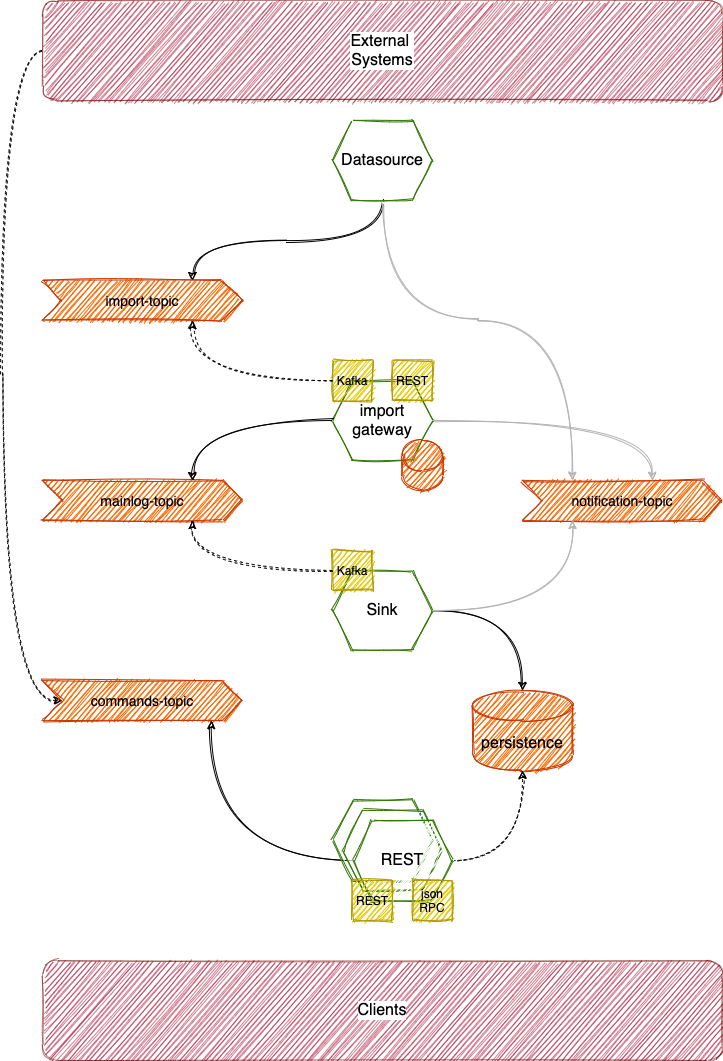

The diagram above was exported from draw.io. Its source (the exported page's mxGraphModel, read from the mxfile embedded in the PNG):
<mxGraphModel dx="898" dy="627" grid="1" gridSize="10" guides="1" tooltips="1" connect="1" arrows="1" fold="1" page="1" pageScale="1" pageWidth="850" pageHeight="1100" background="#ffffff" math="0" shadow="0">
  <root>
    <mxCell id="0" />
    <mxCell id="1" parent="0" />
    <mxCell id="17" value="&lt;font color=&quot;#000000&quot; style=&quot;font-size: 16px&quot;&gt;persistence&lt;/font&gt;" style="shape=cylinder3;whiteSpace=wrap;html=1;boundedLbl=1;backgroundOutline=1;size=15;rounded=0;glass=0;fillColor=#fa6800;fontColor=#ffffff;strokeColor=#C73500;sketch=1;" parent="1" vertex="1">
      <mxGeometry x="510" y="710" width="100" height="80" as="geometry" />
    </mxCell>
    <mxCell id="18" value="" style="group;sketch=1;" parent="1" vertex="1" connectable="0">
      <mxGeometry x="360" y="380" width="120" height="130" as="geometry" />
    </mxCell>
    <mxCell id="12" value="&lt;font color=&quot;#000000&quot; style=&quot;font-size: 16px&quot;&gt;import&lt;br&gt;gateway&lt;br&gt;&lt;/font&gt;" style="shape=hexagon;perimeter=hexagonPerimeter2;whiteSpace=wrap;html=1;fixedSize=1;strokeColor=#2D7600;fontColor=#ffffff;fillColor=#FFFFFF;sketch=1;" parent="18" vertex="1">
      <mxGeometry x="10" y="20" width="100" height="80" as="geometry" />
    </mxCell>
    <mxCell id="13" value="&lt;font style=&quot;font-size: 12px&quot;&gt;REST&lt;/font&gt;" style="rounded=0;whiteSpace=wrap;html=1;fillColor=#e3c800;strokeColor=#B09500;fontStyle=0;glass=0;fontColor=#000000;sketch=1;" parent="18" vertex="1">
      <mxGeometry x="70" width="40" height="40" as="geometry" />
    </mxCell>
    <mxCell id="14" value="&lt;font style=&quot;font-size: 12px&quot;&gt;Kafka&lt;/font&gt;" style="rounded=0;whiteSpace=wrap;html=1;fillColor=#e3c800;strokeColor=#B09500;fontStyle=0;glass=0;fontColor=#000000;sketch=1;" parent="18" vertex="1">
      <mxGeometry x="10" width="40" height="40" as="geometry" />
    </mxCell>
    <mxCell id="167" value="" style="shape=cylinder3;whiteSpace=wrap;html=1;boundedLbl=1;backgroundOutline=1;size=15;rounded=0;glass=0;fillColor=#fa6800;fontColor=#ffffff;strokeColor=#C73500;sketch=1;" vertex="1" parent="18">
      <mxGeometry x="80" y="80" width="40" height="50" as="geometry" />
    </mxCell>
    <mxCell id="20" value="mainlog-topic" style="shape=step;perimeter=stepPerimeter;whiteSpace=wrap;html=1;fixedSize=1;rounded=0;glass=0;fillColor=#fa6800;strokeColor=#C73500;fontSize=14;fontColor=#000000;sketch=1;" parent="1" vertex="1">
      <mxGeometry x="80" y="500" width="200" height="40" as="geometry" />
    </mxCell>
    <mxCell id="24" style="edgeStyle=orthogonalEdgeStyle;curved=1;rounded=0;orthogonalLoop=1;jettySize=auto;html=1;entryX=0.75;entryY=0;entryDx=0;entryDy=0;strokeColor=#000000;fontSize=16;fontColor=#000000;sketch=1;exitX=0;exitY=0.5;exitDx=0;exitDy=0;" parent="1" source="12" target="20" edge="1">
      <mxGeometry relative="1" as="geometry" />
    </mxCell>
    <mxCell id="26" value="import-topic" style="shape=step;perimeter=stepPerimeter;whiteSpace=wrap;html=1;fixedSize=1;rounded=0;glass=0;fillColor=#fa6800;strokeColor=#C73500;fontSize=14;fontColor=#000000;sketch=1;" parent="1" vertex="1">
      <mxGeometry x="80" y="300" width="200" height="40" as="geometry" />
    </mxCell>
    <mxCell id="44" style="edgeStyle=orthogonalEdgeStyle;curved=1;rounded=0;orthogonalLoop=1;jettySize=auto;html=1;entryX=0.5;entryY=1;entryDx=0;entryDy=0;entryPerimeter=0;strokeColor=#000000;fontSize=14;fontColor=#000000;dashed=1;sketch=1;exitX=1;exitY=0.5;exitDx=0;exitDy=0;" parent="1" source="42" target="17" edge="1">
      <mxGeometry relative="1" as="geometry" />
    </mxCell>
    <mxCell id="68" style="edgeStyle=orthogonalEdgeStyle;curved=1;rounded=0;orthogonalLoop=1;jettySize=auto;html=1;entryX=0.5;entryY=0;entryDx=0;entryDy=0;entryPerimeter=0;strokeColor=#000000;fontColor=#000000;sketch=1;exitX=1;exitY=0.5;exitDx=0;exitDy=0;" parent="1" source="86" target="17" edge="1">
      <mxGeometry relative="1" as="geometry">
        <mxPoint x="680" y="660" as="sourcePoint" />
      </mxGeometry>
    </mxCell>
    <mxCell id="85" value="" style="group;sketch=1;" parent="1" vertex="1" connectable="0">
      <mxGeometry x="370" y="570" width="100" height="100" as="geometry" />
    </mxCell>
    <mxCell id="86" value="&lt;font color=&quot;#000000&quot; style=&quot;font-size: 16px&quot;&gt;Sink&lt;br&gt;&lt;/font&gt;" style="shape=hexagon;perimeter=hexagonPerimeter2;whiteSpace=wrap;html=1;fixedSize=1;strokeColor=#2D7600;fontColor=#ffffff;fillColor=#FFFFFF;sketch=1;" parent="85" vertex="1">
      <mxGeometry y="20" width="100" height="80" as="geometry" />
    </mxCell>
    <mxCell id="87" value="&lt;font style=&quot;font-size: 12px&quot;&gt;Kafka&lt;/font&gt;" style="rounded=0;whiteSpace=wrap;html=1;fillColor=#e3c800;strokeColor=#B09500;fontStyle=0;glass=0;fontColor=#000000;sketch=1;" parent="85" vertex="1">
      <mxGeometry width="40" height="40" as="geometry" />
    </mxCell>
    <mxCell id="95" style="edgeStyle=orthogonalEdgeStyle;curved=1;rounded=0;sketch=1;orthogonalLoop=1;jettySize=auto;html=1;entryX=0.75;entryY=1;entryDx=0;entryDy=0;dashed=1;startArrow=none;startFill=0;strokeColor=#000000;fontColor=#000000;exitX=0;exitY=0.5;exitDx=0;exitDy=0;" parent="1" source="87" target="20" edge="1">
      <mxGeometry relative="1" as="geometry">
        <Array as="points">
          <mxPoint x="230" y="590" />
        </Array>
      </mxGeometry>
    </mxCell>
    <mxCell id="108" value="notification-topic" style="shape=step;perimeter=stepPerimeter;whiteSpace=wrap;html=1;fixedSize=1;rounded=0;glass=0;fillColor=#fa6800;strokeColor=#C73500;fontSize=14;fontColor=#000000;sketch=1;" parent="1" vertex="1">
      <mxGeometry x="560" y="500" width="200" height="40" as="geometry" />
    </mxCell>
    <mxCell id="165" style="edgeStyle=orthogonalEdgeStyle;rounded=0;orthogonalLoop=1;jettySize=auto;html=1;entryX=0;entryY=0.5;entryDx=0;entryDy=0;strokeColor=#000000;curved=1;dashed=1;sketch=1;startArrow=classic;startFill=1;endArrow=none;endFill=0;" parent="1" source="115" target="119" edge="1">
      <mxGeometry relative="1" as="geometry">
        <Array as="points">
          <mxPoint x="40" y="720" />
          <mxPoint x="40" y="70" />
        </Array>
      </mxGeometry>
    </mxCell>
    <mxCell id="115" value="commands-topic" style="shape=step;perimeter=stepPerimeter;whiteSpace=wrap;html=1;fixedSize=1;rounded=0;glass=0;fillColor=#fa6800;strokeColor=#C73500;fontSize=14;fontColor=#000000;sketch=1;" parent="1" vertex="1">
      <mxGeometry x="80" y="700" width="200" height="40" as="geometry" />
    </mxCell>
    <mxCell id="116" style="edgeStyle=orthogonalEdgeStyle;curved=1;rounded=0;sketch=1;orthogonalLoop=1;jettySize=auto;html=1;entryX=0.844;entryY=1;entryDx=0;entryDy=0;entryPerimeter=0;startArrow=none;startFill=0;endArrow=classic;endFill=1;strokeColor=#000000;" parent="1" source="42" target="115" edge="1">
      <mxGeometry relative="1" as="geometry" />
    </mxCell>
    <mxCell id="119" value="&lt;font color=&quot;#000000&quot; style=&quot;font-size: 16px&quot;&gt;External&amp;nbsp;&lt;br&gt;Systems&lt;/font&gt;" style="rounded=1;whiteSpace=wrap;html=1;strokeColor=#6F0000;fillColor=#a20025;fontColor=#ffffff;sketch=1;opacity=50;spacing=13;labelBackgroundColor=#ffffff;labelBorderColor=none;spacingTop=0;" parent="1" vertex="1">
      <mxGeometry x="80" y="20" width="680" height="100" as="geometry" />
    </mxCell>
    <mxCell id="157" style="edgeStyle=orthogonalEdgeStyle;curved=1;rounded=0;sketch=1;orthogonalLoop=1;jettySize=auto;html=1;entryX=0.75;entryY=0;entryDx=0;entryDy=0;strokeColor=#000000;exitX=0.5;exitY=1;exitDx=0;exitDy=0;" parent="1" source="166" target="26" edge="1">
      <mxGeometry relative="1" as="geometry">
        <mxPoint x="413.8800000000001" y="260.96000000000004" as="sourcePoint" />
      </mxGeometry>
    </mxCell>
    <mxCell id="158" style="edgeStyle=orthogonalEdgeStyle;curved=1;rounded=0;sketch=1;orthogonalLoop=1;jettySize=auto;html=1;entryX=0.25;entryY=0;entryDx=0;entryDy=0;strokeColor=#B3B3B3;exitX=0.5;exitY=1;exitDx=0;exitDy=0;" parent="1" source="166" target="108" edge="1">
      <mxGeometry relative="1" as="geometry">
        <Array as="points">
          <mxPoint x="420" y="340" />
          <mxPoint x="610" y="340" />
        </Array>
        <mxPoint x="420" y="260" as="sourcePoint" />
      </mxGeometry>
    </mxCell>
    <mxCell id="155" style="edgeStyle=orthogonalEdgeStyle;rounded=0;sketch=1;orthogonalLoop=1;jettySize=auto;html=1;exitX=0;exitY=0.5;exitDx=0;exitDy=0;entryX=0.75;entryY=1;entryDx=0;entryDy=0;dashed=1;strokeColor=#000000;curved=1;" parent="1" source="14" target="26" edge="1">
      <mxGeometry relative="1" as="geometry" />
    </mxCell>
    <mxCell id="159" style="edgeStyle=orthogonalEdgeStyle;curved=1;rounded=0;sketch=1;orthogonalLoop=1;jettySize=auto;html=1;strokeColor=#B3B3B3;" parent="1" source="12" edge="1">
      <mxGeometry relative="1" as="geometry">
        <mxPoint x="690" y="500" as="targetPoint" />
      </mxGeometry>
    </mxCell>
    <mxCell id="160" style="edgeStyle=orthogonalEdgeStyle;curved=1;rounded=0;sketch=1;orthogonalLoop=1;jettySize=auto;html=1;entryX=0.25;entryY=1;entryDx=0;entryDy=0;strokeColor=#B3B3B3;" parent="1" source="86" target="108" edge="1">
      <mxGeometry relative="1" as="geometry" />
    </mxCell>
    <mxCell id="161" value="&lt;font color=&quot;#000000&quot;&gt;&lt;span style=&quot;font-size: 16px&quot;&gt;Clients&lt;/span&gt;&lt;/font&gt;" style="rounded=1;whiteSpace=wrap;html=1;strokeColor=#6F0000;fillColor=#a20025;fontColor=#ffffff;sketch=1;opacity=50;spacing=13;labelBackgroundColor=#ffffff;labelBorderColor=none;spacingTop=0;" parent="1" vertex="1">
      <mxGeometry x="80" y="980" width="680" height="100" as="geometry" />
    </mxCell>
    <mxCell id="162" value="" style="group" parent="1" vertex="1" connectable="0">
      <mxGeometry x="370" y="820" width="120" height="120" as="geometry" />
    </mxCell>
    <mxCell id="141" value="" style="shape=hexagon;perimeter=hexagonPerimeter2;whiteSpace=wrap;html=1;fixedSize=1;strokeColor=#2D7600;fontColor=#ffffff;fillColor=#FFFFFF;sketch=1;" parent="162" vertex="1">
      <mxGeometry width="100" height="80" as="geometry" />
    </mxCell>
    <mxCell id="142" value="" style="shape=hexagon;perimeter=hexagonPerimeter2;whiteSpace=wrap;html=1;fixedSize=1;strokeColor=#2D7600;fontColor=#ffffff;fillColor=#FFFFFF;sketch=1;" parent="162" vertex="1">
      <mxGeometry x="10" y="10" width="100" height="80" as="geometry" />
    </mxCell>
    <mxCell id="42" value="&lt;font color=&quot;#000000&quot; style=&quot;font-size: 16px&quot;&gt;REST&lt;br&gt;&lt;/font&gt;" style="shape=hexagon;perimeter=hexagonPerimeter2;whiteSpace=wrap;html=1;fixedSize=1;strokeColor=#2D7600;fontColor=#ffffff;fillColor=#FFFFFF;sketch=1;" parent="162" vertex="1">
      <mxGeometry x="20" y="20" width="100" height="80" as="geometry" />
    </mxCell>
    <mxCell id="43" value="&lt;font style=&quot;font-size: 12px&quot;&gt;REST&lt;/font&gt;" style="rounded=0;whiteSpace=wrap;html=1;fillColor=#e3c800;strokeColor=#B09500;fontStyle=0;glass=0;fontColor=#000000;sketch=1;" parent="162" vertex="1">
      <mxGeometry x="20" y="80" width="40" height="40" as="geometry" />
    </mxCell>
    <mxCell id="54" value="&lt;font style=&quot;font-size: 12px&quot;&gt;json&lt;br&gt;RPC&lt;br&gt;&lt;/font&gt;" style="rounded=0;whiteSpace=wrap;html=1;fillColor=#e3c800;strokeColor=#B09500;fontStyle=0;glass=0;fontColor=#000000;sketch=1;" parent="162" vertex="1">
      <mxGeometry x="80" y="80" width="40" height="40" as="geometry" />
    </mxCell>
    <mxCell id="166" value="&lt;font color=&quot;#000000&quot; style=&quot;font-size: 16px&quot;&gt;Datasource&lt;br&gt;&lt;/font&gt;" style="shape=hexagon;perimeter=hexagonPerimeter2;whiteSpace=wrap;html=1;fixedSize=1;strokeColor=#2D7600;fontColor=#ffffff;fillColor=#FFFFFF;sketch=1;flipH=1;" vertex="1" parent="1">
      <mxGeometry x="370" y="140" width="100" height="80" as="geometry" />
    </mxCell>
  </root>
</mxGraphModel>